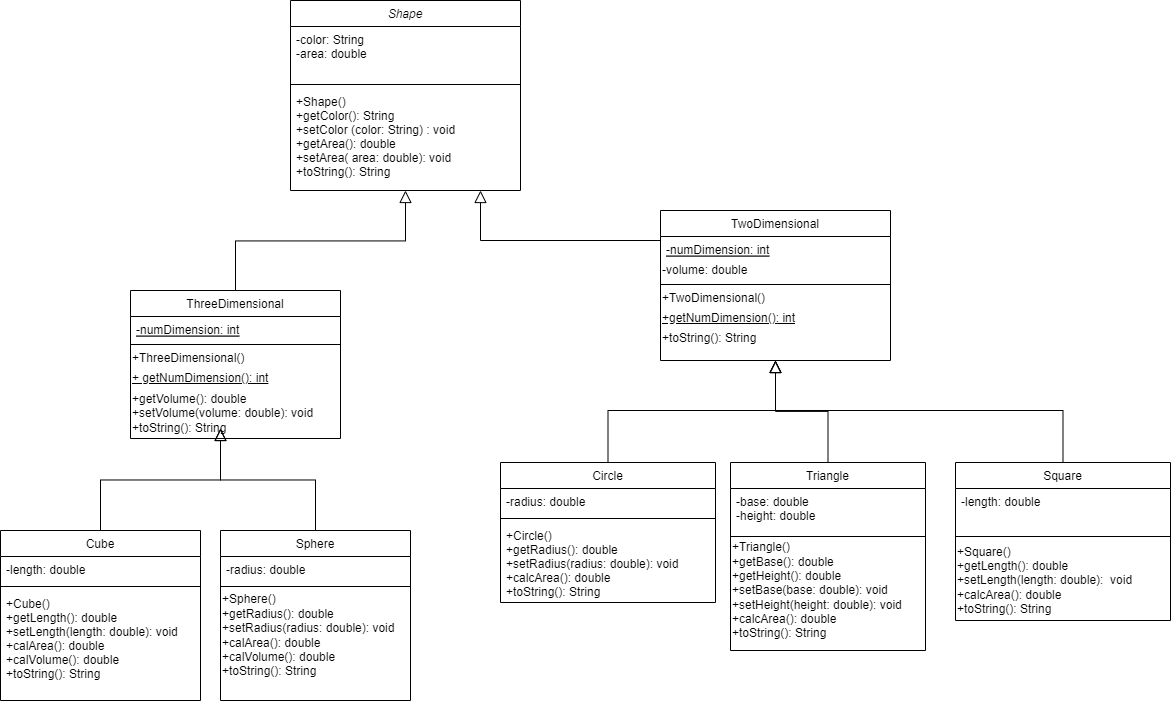

The diagram above was exported from draw.io. Its source (the exported page's mxGraphModel, read from the mxfile embedded in the PNG):
<mxGraphModel dx="1816" dy="521" grid="1" gridSize="10" guides="1" tooltips="1" connect="1" arrows="1" fold="1" page="1" pageScale="1" pageWidth="827" pageHeight="1169" math="0" shadow="0">
  <root>
    <mxCell id="WIyWlLk6GJQsqaUBKTNV-0" />
    <mxCell id="WIyWlLk6GJQsqaUBKTNV-1" parent="WIyWlLk6GJQsqaUBKTNV-0" />
    <mxCell id="zkfFHV4jXpPFQw0GAbJ--0" value="Shape" style="swimlane;fontStyle=2;align=center;verticalAlign=top;childLayout=stackLayout;horizontal=1;startSize=26;horizontalStack=0;resizeParent=1;resizeLast=0;collapsible=1;marginBottom=0;rounded=0;shadow=0;strokeWidth=1;" parent="WIyWlLk6GJQsqaUBKTNV-1" vertex="1">
      <mxGeometry x="220" y="70" width="230" height="190" as="geometry">
        <mxRectangle x="230" y="140" width="160" height="26" as="alternateBounds" />
      </mxGeometry>
    </mxCell>
    <mxCell id="zkfFHV4jXpPFQw0GAbJ--1" value="-color: String&#10;-area: double" style="text;align=left;verticalAlign=top;spacingLeft=4;spacingRight=4;overflow=hidden;rotatable=0;points=[[0,0.5],[1,0.5]];portConstraint=eastwest;" parent="zkfFHV4jXpPFQw0GAbJ--0" vertex="1">
      <mxGeometry y="26" width="230" height="54" as="geometry" />
    </mxCell>
    <mxCell id="zkfFHV4jXpPFQw0GAbJ--4" value="" style="line;html=1;strokeWidth=1;align=left;verticalAlign=middle;spacingTop=-1;spacingLeft=3;spacingRight=3;rotatable=0;labelPosition=right;points=[];portConstraint=eastwest;" parent="zkfFHV4jXpPFQw0GAbJ--0" vertex="1">
      <mxGeometry y="80" width="230" height="8" as="geometry" />
    </mxCell>
    <mxCell id="zkfFHV4jXpPFQw0GAbJ--5" value="+Shape()&#10;+getColor(): String&#10;+setColor (color: String) : void&#10;+getArea(): double&#10;+setArea( area: double): void&#10;+toString(): String" style="text;align=left;verticalAlign=top;spacingLeft=4;spacingRight=4;overflow=hidden;rotatable=0;points=[[0,0.5],[1,0.5]];portConstraint=eastwest;" parent="zkfFHV4jXpPFQw0GAbJ--0" vertex="1">
      <mxGeometry y="88" width="230" height="102" as="geometry" />
    </mxCell>
    <mxCell id="zkfFHV4jXpPFQw0GAbJ--6" value="ThreeDimensional" style="swimlane;fontStyle=0;align=center;verticalAlign=top;childLayout=stackLayout;horizontal=1;startSize=26;horizontalStack=0;resizeParent=1;resizeLast=0;collapsible=1;marginBottom=0;rounded=0;shadow=0;strokeWidth=1;" parent="WIyWlLk6GJQsqaUBKTNV-1" vertex="1">
      <mxGeometry x="60" y="360" width="210" height="148" as="geometry">
        <mxRectangle x="130" y="380" width="160" height="26" as="alternateBounds" />
      </mxGeometry>
    </mxCell>
    <mxCell id="zkfFHV4jXpPFQw0GAbJ--7" value="-numDimension: int" style="text;align=left;verticalAlign=top;spacingLeft=4;spacingRight=4;overflow=hidden;rotatable=0;points=[[0,0.5],[1,0.5]];portConstraint=eastwest;fontStyle=4" parent="zkfFHV4jXpPFQw0GAbJ--6" vertex="1">
      <mxGeometry y="26" width="210" height="24" as="geometry" />
    </mxCell>
    <mxCell id="zkfFHV4jXpPFQw0GAbJ--9" value="" style="line;html=1;strokeWidth=1;align=left;verticalAlign=middle;spacingTop=-1;spacingLeft=3;spacingRight=3;rotatable=0;labelPosition=right;points=[];portConstraint=eastwest;" parent="zkfFHV4jXpPFQw0GAbJ--6" vertex="1">
      <mxGeometry y="50" width="210" height="8" as="geometry" />
    </mxCell>
    <mxCell id="vovrgPO5e0r5M9MgAHjS-45" value="+ThreeDimensional()" style="text;html=1;resizable=0;autosize=1;align=left;verticalAlign=middle;points=[];fillColor=none;strokeColor=none;rounded=0;" vertex="1" parent="zkfFHV4jXpPFQw0GAbJ--6">
      <mxGeometry y="58" width="210" height="20" as="geometry" />
    </mxCell>
    <mxCell id="vovrgPO5e0r5M9MgAHjS-46" value="+ getNumDimension(): int" style="text;html=1;resizable=0;autosize=1;align=left;verticalAlign=middle;points=[];fillColor=none;strokeColor=none;rounded=0;fontStyle=4" vertex="1" parent="zkfFHV4jXpPFQw0GAbJ--6">
      <mxGeometry y="78" width="210" height="20" as="geometry" />
    </mxCell>
    <mxCell id="vovrgPO5e0r5M9MgAHjS-57" value="+getVolume(): double&lt;br&gt;+setVolume(volume: double): void&lt;br&gt;+toString(): String" style="text;html=1;resizable=0;autosize=1;align=left;verticalAlign=middle;points=[];fillColor=none;strokeColor=none;rounded=0;" vertex="1" parent="zkfFHV4jXpPFQw0GAbJ--6">
      <mxGeometry y="98" width="210" height="50" as="geometry" />
    </mxCell>
    <mxCell id="zkfFHV4jXpPFQw0GAbJ--12" value="" style="endArrow=block;endSize=10;endFill=0;shadow=0;strokeWidth=1;rounded=0;edgeStyle=elbowEdgeStyle;elbow=vertical;" parent="WIyWlLk6GJQsqaUBKTNV-1" source="zkfFHV4jXpPFQw0GAbJ--6" target="zkfFHV4jXpPFQw0GAbJ--0" edge="1">
      <mxGeometry width="160" relative="1" as="geometry">
        <mxPoint x="200" y="203" as="sourcePoint" />
        <mxPoint x="200" y="203" as="targetPoint" />
      </mxGeometry>
    </mxCell>
    <mxCell id="zkfFHV4jXpPFQw0GAbJ--13" value="TwoDimensional" style="swimlane;fontStyle=0;align=center;verticalAlign=top;childLayout=stackLayout;horizontal=1;startSize=26;horizontalStack=0;resizeParent=1;resizeLast=0;collapsible=1;marginBottom=0;rounded=0;shadow=0;strokeWidth=1;" parent="WIyWlLk6GJQsqaUBKTNV-1" vertex="1">
      <mxGeometry x="590" y="280" width="230" height="150" as="geometry">
        <mxRectangle x="340" y="380" width="170" height="26" as="alternateBounds" />
      </mxGeometry>
    </mxCell>
    <mxCell id="zkfFHV4jXpPFQw0GAbJ--14" value="-numDimension: int" style="text;align=left;verticalAlign=top;spacingLeft=4;spacingRight=4;overflow=hidden;rotatable=0;points=[[0,0.5],[1,0.5]];portConstraint=eastwest;fontStyle=4" parent="zkfFHV4jXpPFQw0GAbJ--13" vertex="1">
      <mxGeometry y="26" width="230" height="24" as="geometry" />
    </mxCell>
    <mxCell id="vovrgPO5e0r5M9MgAHjS-54" value="-volume: double" style="text;html=1;resizable=0;autosize=1;align=left;verticalAlign=middle;points=[];fillColor=none;strokeColor=none;rounded=0;" vertex="1" parent="zkfFHV4jXpPFQw0GAbJ--13">
      <mxGeometry y="50" width="230" height="20" as="geometry" />
    </mxCell>
    <mxCell id="zkfFHV4jXpPFQw0GAbJ--15" value="" style="line;html=1;strokeWidth=1;align=left;verticalAlign=middle;spacingTop=-1;spacingLeft=3;spacingRight=3;rotatable=0;labelPosition=right;points=[];portConstraint=eastwest;" parent="zkfFHV4jXpPFQw0GAbJ--13" vertex="1">
      <mxGeometry y="70" width="230" height="8" as="geometry" />
    </mxCell>
    <mxCell id="vovrgPO5e0r5M9MgAHjS-51" value="+TwoDimensional()" style="text;html=1;resizable=0;autosize=1;align=left;verticalAlign=middle;points=[];fillColor=none;strokeColor=none;rounded=0;fontStyle=0" vertex="1" parent="zkfFHV4jXpPFQw0GAbJ--13">
      <mxGeometry y="78" width="230" height="20" as="geometry" />
    </mxCell>
    <mxCell id="vovrgPO5e0r5M9MgAHjS-52" value="+getNumDimension(): int" style="text;html=1;resizable=0;autosize=1;align=left;verticalAlign=middle;points=[];fillColor=none;strokeColor=none;rounded=0;fontStyle=4" vertex="1" parent="zkfFHV4jXpPFQw0GAbJ--13">
      <mxGeometry y="98" width="230" height="20" as="geometry" />
    </mxCell>
    <mxCell id="vovrgPO5e0r5M9MgAHjS-60" value="+toString(): String" style="text;html=1;resizable=0;autosize=1;align=left;verticalAlign=middle;points=[];fillColor=none;strokeColor=none;rounded=0;" vertex="1" parent="zkfFHV4jXpPFQw0GAbJ--13">
      <mxGeometry y="118" width="230" height="20" as="geometry" />
    </mxCell>
    <mxCell id="zkfFHV4jXpPFQw0GAbJ--16" value="" style="endArrow=block;endSize=10;endFill=0;shadow=0;strokeWidth=1;rounded=0;edgeStyle=elbowEdgeStyle;elbow=vertical;" parent="WIyWlLk6GJQsqaUBKTNV-1" source="zkfFHV4jXpPFQw0GAbJ--13" target="zkfFHV4jXpPFQw0GAbJ--0" edge="1">
      <mxGeometry width="160" relative="1" as="geometry">
        <mxPoint x="210" y="373" as="sourcePoint" />
        <mxPoint x="310" y="271" as="targetPoint" />
        <Array as="points">
          <mxPoint x="410" y="310" />
        </Array>
      </mxGeometry>
    </mxCell>
    <mxCell id="vovrgPO5e0r5M9MgAHjS-6" value="Cube" style="swimlane;fontStyle=0;align=center;verticalAlign=top;childLayout=stackLayout;horizontal=1;startSize=26;horizontalStack=0;resizeParent=1;resizeLast=0;collapsible=1;marginBottom=0;rounded=0;shadow=0;strokeWidth=1;" vertex="1" parent="WIyWlLk6GJQsqaUBKTNV-1">
      <mxGeometry x="-70" y="600" width="200" height="170" as="geometry">
        <mxRectangle x="130" y="380" width="160" height="26" as="alternateBounds" />
      </mxGeometry>
    </mxCell>
    <mxCell id="vovrgPO5e0r5M9MgAHjS-7" value="-length: double" style="text;align=left;verticalAlign=top;spacingLeft=4;spacingRight=4;overflow=hidden;rotatable=0;points=[[0,0.5],[1,0.5]];portConstraint=eastwest;" vertex="1" parent="vovrgPO5e0r5M9MgAHjS-6">
      <mxGeometry y="26" width="200" height="26" as="geometry" />
    </mxCell>
    <mxCell id="vovrgPO5e0r5M9MgAHjS-9" value="" style="line;html=1;strokeWidth=1;align=left;verticalAlign=middle;spacingTop=-1;spacingLeft=3;spacingRight=3;rotatable=0;labelPosition=right;points=[];portConstraint=eastwest;" vertex="1" parent="vovrgPO5e0r5M9MgAHjS-6">
      <mxGeometry y="52" width="200" height="8" as="geometry" />
    </mxCell>
    <mxCell id="vovrgPO5e0r5M9MgAHjS-10" value="+Cube()&#10;+getLength(): double&#10;+setLength(length: double): void&#10;+calArea(): double&#10;+calVolume(): double&#10;+toString(): String" style="text;align=left;verticalAlign=top;spacingLeft=4;spacingRight=4;overflow=hidden;rotatable=0;points=[[0,0.5],[1,0.5]];portConstraint=eastwest;fontStyle=0" vertex="1" parent="vovrgPO5e0r5M9MgAHjS-6">
      <mxGeometry y="60" width="200" height="110" as="geometry" />
    </mxCell>
    <mxCell id="vovrgPO5e0r5M9MgAHjS-12" value="" style="endArrow=block;endSize=10;endFill=0;shadow=0;strokeWidth=1;rounded=0;edgeStyle=elbowEdgeStyle;elbow=vertical;" edge="1" parent="WIyWlLk6GJQsqaUBKTNV-1" source="vovrgPO5e0r5M9MgAHjS-6">
      <mxGeometry width="160" relative="1" as="geometry">
        <mxPoint x="50" y="443" as="sourcePoint" />
        <mxPoint x="150" y="498" as="targetPoint" />
      </mxGeometry>
    </mxCell>
    <mxCell id="vovrgPO5e0r5M9MgAHjS-13" value="Sphere" style="swimlane;fontStyle=0;align=center;verticalAlign=top;childLayout=stackLayout;horizontal=1;startSize=26;horizontalStack=0;resizeParent=1;resizeLast=0;collapsible=1;marginBottom=0;rounded=0;shadow=0;strokeWidth=1;" vertex="1" parent="WIyWlLk6GJQsqaUBKTNV-1">
      <mxGeometry x="150" y="600" width="190" height="170" as="geometry">
        <mxRectangle x="340" y="380" width="170" height="26" as="alternateBounds" />
      </mxGeometry>
    </mxCell>
    <mxCell id="vovrgPO5e0r5M9MgAHjS-14" value="-radius: double" style="text;align=left;verticalAlign=top;spacingLeft=4;spacingRight=4;overflow=hidden;rotatable=0;points=[[0,0.5],[1,0.5]];portConstraint=eastwest;" vertex="1" parent="vovrgPO5e0r5M9MgAHjS-13">
      <mxGeometry y="26" width="190" height="26" as="geometry" />
    </mxCell>
    <mxCell id="vovrgPO5e0r5M9MgAHjS-15" value="" style="line;html=1;strokeWidth=1;align=left;verticalAlign=middle;spacingTop=-1;spacingLeft=3;spacingRight=3;rotatable=0;labelPosition=right;points=[];portConstraint=eastwest;" vertex="1" parent="vovrgPO5e0r5M9MgAHjS-13">
      <mxGeometry y="52" width="190" height="8" as="geometry" />
    </mxCell>
    <mxCell id="vovrgPO5e0r5M9MgAHjS-56" value="+Sphere()&lt;br&gt;+getRadius(): double&lt;br&gt;+setRadius(radius: double): void&lt;br&gt;+calArea(): double&lt;br&gt;+calVolume(): double&lt;br&gt;+toString(): String" style="text;html=1;resizable=0;autosize=1;align=left;verticalAlign=middle;points=[];fillColor=none;strokeColor=none;rounded=0;" vertex="1" parent="vovrgPO5e0r5M9MgAHjS-13">
      <mxGeometry y="60" width="190" height="90" as="geometry" />
    </mxCell>
    <mxCell id="vovrgPO5e0r5M9MgAHjS-16" value="" style="endArrow=block;endSize=10;endFill=0;shadow=0;strokeWidth=1;rounded=0;edgeStyle=elbowEdgeStyle;elbow=vertical;" edge="1" parent="WIyWlLk6GJQsqaUBKTNV-1" source="vovrgPO5e0r5M9MgAHjS-13">
      <mxGeometry width="160" relative="1" as="geometry">
        <mxPoint x="60" y="613" as="sourcePoint" />
        <mxPoint x="150" y="498" as="targetPoint" />
      </mxGeometry>
    </mxCell>
    <mxCell id="vovrgPO5e0r5M9MgAHjS-17" value="Circle" style="swimlane;fontStyle=0;align=center;verticalAlign=top;childLayout=stackLayout;horizontal=1;startSize=26;horizontalStack=0;resizeParent=1;resizeLast=0;collapsible=1;marginBottom=0;rounded=0;shadow=0;strokeWidth=1;" vertex="1" parent="WIyWlLk6GJQsqaUBKTNV-1">
      <mxGeometry x="430" y="532" width="215" height="140" as="geometry">
        <mxRectangle x="130" y="380" width="160" height="26" as="alternateBounds" />
      </mxGeometry>
    </mxCell>
    <mxCell id="vovrgPO5e0r5M9MgAHjS-18" value="-radius: double" style="text;align=left;verticalAlign=top;spacingLeft=4;spacingRight=4;overflow=hidden;rotatable=0;points=[[0,0.5],[1,0.5]];portConstraint=eastwest;" vertex="1" parent="vovrgPO5e0r5M9MgAHjS-17">
      <mxGeometry y="26" width="215" height="26" as="geometry" />
    </mxCell>
    <mxCell id="vovrgPO5e0r5M9MgAHjS-20" value="" style="line;html=1;strokeWidth=1;align=left;verticalAlign=middle;spacingTop=-1;spacingLeft=3;spacingRight=3;rotatable=0;labelPosition=right;points=[];portConstraint=eastwest;" vertex="1" parent="vovrgPO5e0r5M9MgAHjS-17">
      <mxGeometry y="52" width="215" height="8" as="geometry" />
    </mxCell>
    <mxCell id="vovrgPO5e0r5M9MgAHjS-21" value="+Circle()&#10;+getRadius(): double&#10;+setRadius(radius: double): void&#10;+calcArea(): double&#10;+toString(): String" style="text;align=left;verticalAlign=top;spacingLeft=4;spacingRight=4;overflow=hidden;rotatable=0;points=[[0,0.5],[1,0.5]];portConstraint=eastwest;fontStyle=0" vertex="1" parent="vovrgPO5e0r5M9MgAHjS-17">
      <mxGeometry y="60" width="215" height="80" as="geometry" />
    </mxCell>
    <mxCell id="vovrgPO5e0r5M9MgAHjS-23" value="" style="endArrow=block;endSize=10;endFill=0;shadow=0;strokeWidth=1;rounded=0;edgeStyle=elbowEdgeStyle;elbow=vertical;entryX=0.5;entryY=1;entryDx=0;entryDy=0;" edge="1" parent="WIyWlLk6GJQsqaUBKTNV-1" source="vovrgPO5e0r5M9MgAHjS-17" target="zkfFHV4jXpPFQw0GAbJ--13">
      <mxGeometry width="160" relative="1" as="geometry">
        <mxPoint x="565" y="375" as="sourcePoint" />
        <mxPoint x="670" y="430" as="targetPoint" />
        <Array as="points">
          <mxPoint x="690" y="480" />
        </Array>
      </mxGeometry>
    </mxCell>
    <mxCell id="vovrgPO5e0r5M9MgAHjS-24" value="Triangle" style="swimlane;fontStyle=0;align=center;verticalAlign=top;childLayout=stackLayout;horizontal=1;startSize=26;horizontalStack=0;resizeParent=1;resizeLast=0;collapsible=1;marginBottom=0;rounded=0;shadow=0;strokeWidth=1;" vertex="1" parent="WIyWlLk6GJQsqaUBKTNV-1">
      <mxGeometry x="660" y="532" width="195" height="188" as="geometry">
        <mxRectangle x="340" y="380" width="170" height="26" as="alternateBounds" />
      </mxGeometry>
    </mxCell>
    <mxCell id="vovrgPO5e0r5M9MgAHjS-25" value="-base: double&#10;-height: double" style="text;align=left;verticalAlign=top;spacingLeft=4;spacingRight=4;overflow=hidden;rotatable=0;points=[[0,0.5],[1,0.5]];portConstraint=eastwest;" vertex="1" parent="vovrgPO5e0r5M9MgAHjS-24">
      <mxGeometry y="26" width="195" height="44" as="geometry" />
    </mxCell>
    <mxCell id="vovrgPO5e0r5M9MgAHjS-26" value="" style="line;html=1;strokeWidth=1;align=left;verticalAlign=middle;spacingTop=-1;spacingLeft=3;spacingRight=3;rotatable=0;labelPosition=right;points=[];portConstraint=eastwest;" vertex="1" parent="vovrgPO5e0r5M9MgAHjS-24">
      <mxGeometry y="70" width="195" height="8" as="geometry" />
    </mxCell>
    <mxCell id="vovrgPO5e0r5M9MgAHjS-58" value="+Triangle()&lt;br&gt;+getBase(): double&lt;br&gt;+getHeight(): double&lt;br&gt;+setBase(base: double): void&lt;br&gt;+setHeight(height: double): void&lt;br&gt;+calcArea(): double&lt;br&gt;+toString(): String" style="text;html=1;resizable=0;autosize=1;align=left;verticalAlign=middle;points=[];fillColor=none;strokeColor=none;rounded=0;" vertex="1" parent="vovrgPO5e0r5M9MgAHjS-24">
      <mxGeometry y="78" width="195" height="100" as="geometry" />
    </mxCell>
    <mxCell id="vovrgPO5e0r5M9MgAHjS-27" value="" style="endArrow=block;endSize=10;endFill=0;shadow=0;strokeWidth=1;rounded=0;edgeStyle=elbowEdgeStyle;elbow=vertical;entryX=0.5;entryY=1;entryDx=0;entryDy=0;" edge="1" parent="WIyWlLk6GJQsqaUBKTNV-1" source="vovrgPO5e0r5M9MgAHjS-24" target="zkfFHV4jXpPFQw0GAbJ--13">
      <mxGeometry width="160" relative="1" as="geometry">
        <mxPoint x="575" y="545" as="sourcePoint" />
        <mxPoint x="665" y="430" as="targetPoint" />
      </mxGeometry>
    </mxCell>
    <mxCell id="vovrgPO5e0r5M9MgAHjS-40" value="Square" style="swimlane;fontStyle=0;align=center;verticalAlign=top;childLayout=stackLayout;horizontal=1;startSize=26;horizontalStack=0;resizeParent=1;resizeLast=0;collapsible=1;marginBottom=0;rounded=0;shadow=0;strokeWidth=1;" vertex="1" parent="WIyWlLk6GJQsqaUBKTNV-1">
      <mxGeometry x="885" y="532" width="215" height="158" as="geometry">
        <mxRectangle x="340" y="380" width="170" height="26" as="alternateBounds" />
      </mxGeometry>
    </mxCell>
    <mxCell id="vovrgPO5e0r5M9MgAHjS-41" value="-length: double" style="text;align=left;verticalAlign=top;spacingLeft=4;spacingRight=4;overflow=hidden;rotatable=0;points=[[0,0.5],[1,0.5]];portConstraint=eastwest;" vertex="1" parent="vovrgPO5e0r5M9MgAHjS-40">
      <mxGeometry y="26" width="215" height="44" as="geometry" />
    </mxCell>
    <mxCell id="vovrgPO5e0r5M9MgAHjS-42" value="" style="line;html=1;strokeWidth=1;align=left;verticalAlign=middle;spacingTop=-1;spacingLeft=3;spacingRight=3;rotatable=0;labelPosition=right;points=[];portConstraint=eastwest;" vertex="1" parent="vovrgPO5e0r5M9MgAHjS-40">
      <mxGeometry y="70" width="215" height="8" as="geometry" />
    </mxCell>
    <mxCell id="vovrgPO5e0r5M9MgAHjS-59" value="+Square()&lt;br&gt;+getLength(): double&lt;br&gt;+setLength(length: double):&amp;nbsp; void&lt;br&gt;+calcArea(): double&lt;br&gt;+toString(): String" style="text;html=1;resizable=0;autosize=1;align=left;verticalAlign=middle;points=[];fillColor=none;strokeColor=none;rounded=0;" vertex="1" parent="vovrgPO5e0r5M9MgAHjS-40">
      <mxGeometry y="78" width="215" height="80" as="geometry" />
    </mxCell>
    <mxCell id="vovrgPO5e0r5M9MgAHjS-43" value="" style="endArrow=block;endSize=10;endFill=0;shadow=0;strokeWidth=1;rounded=0;edgeStyle=elbowEdgeStyle;elbow=vertical;entryX=0.5;entryY=1;entryDx=0;entryDy=0;" edge="1" parent="WIyWlLk6GJQsqaUBKTNV-1" source="vovrgPO5e0r5M9MgAHjS-40" target="zkfFHV4jXpPFQw0GAbJ--13">
      <mxGeometry width="160" relative="1" as="geometry">
        <mxPoint x="765" y="545" as="sourcePoint" />
        <mxPoint x="660" y="430" as="targetPoint" />
        <Array as="points">
          <mxPoint x="670" y="480" />
          <mxPoint x="660" y="470" />
        </Array>
      </mxGeometry>
    </mxCell>
  </root>
</mxGraphModel>